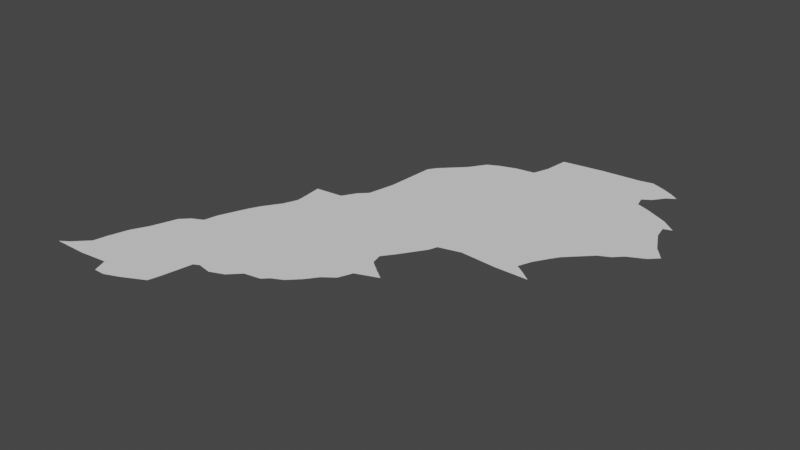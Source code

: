 # Source: lebanon.blend  (saved by Blender 3.3.6; exported with 4.5.12 LTS)
import bpy
from mathutils import Matrix  # noqa: F401  (used for matrix-valued properties, if any)

bpy.ops.wm.read_factory_settings(use_empty=True)
scene = bpy.context.scene
scene.name = 'Scene'

# ---- collections
col_collection = bpy.data.collections.new('Collection'); scene.collection.children.link(col_collection)

# ---- node groups
ng_auto_smooth = bpy.data.node_groups.new('Auto Smooth', 'GeometryNodeTree')
_s = ng_auto_smooth.interface.new_socket(name='Geometry', in_out='OUTPUT', socket_type='NodeSocketGeometry')
_s = ng_auto_smooth.interface.new_socket(name='Geometry', in_out='INPUT', socket_type='NodeSocketGeometry')
_s = ng_auto_smooth.interface.new_socket(name='Angle', in_out='INPUT', socket_type='NodeSocketFloat')
_s.subtype = 'ANGLE'
_s.min_value = 0.0
_s.max_value = 3.142
ng_auto_smooth.is_modifier = True
_N = ng_auto_smooth.nodes; _L = ng_auto_smooth.links
n0 = _N.new('NodeGroupOutput'); n0.name = 'Group Output'; n0.location = (480, -100)
n1 = _N.new('NodeGroupInput'); n1.name = 'Group Input'; n1.location = (-420, -300)
n2 = _N.new('NodeGroupInput'); n2.name = 'Group Input.001'; n2.location = (-60, -100)
n3 = _N.new('GeometryNodeSetShadeSmooth'); n3.name = 'Set Shade Smooth'; n3.location = (120, -100)
n3.domain = 'EDGE'
n4 = _N.new('GeometryNodeSetShadeSmooth'); n4.name = 'Set Shade Smooth.001'; n4.location = (300, -100)
n5 = _N.new('GeometryNodeInputMeshEdgeAngle'); n5.name = 'Edge Angle'; n5.location = (-420, -220)
n6 = _N.new('GeometryNodeInputEdgeSmooth'); n6.name = 'Is Edge Smooth'; n6.location = (-60, -160)
n7 = _N.new('GeometryNodeInputShadeSmooth'); n7.name = 'Is Face Smooth'; n7.location = (-240, -340)
n8 = _N.new('FunctionNodeBooleanMath'); n8.name = 'Boolean Math'; n8.location = (-60, -220)
n9 = _N.new('FunctionNodeCompare'); n9.name = 'Compare'; n9.location = (-240, -180)
n9.operation = 'LESS_EQUAL'
_L.new(n5.outputs[0], n9.inputs[0])
_L.new(n4.outputs[0], n0.inputs[0])
_L.new(n1.outputs[1], n9.inputs[1])
_L.new(n9.outputs[0], n8.inputs[0])
_L.new(n7.outputs[0], n8.inputs[1])
_L.new(n2.outputs[0], n3.inputs[0])
_L.new(n6.outputs[0], n3.inputs[1])
_L.new(n3.outputs[0], n4.inputs[0])
_L.new(n8.outputs[0], n3.inputs[2])
n0.is_active_output = True

# ---- world
world_world = bpy.data.worlds.new('World'); scene.world = world_world
world_world.use_nodes = True; world_world.node_tree.nodes.clear()
_N = world_world.node_tree.nodes; _L = world_world.node_tree.links
n0 = _N.new('ShaderNodeOutputWorld'); n0.name = 'World Output'; n0.location = (300, 300)
n1 = _N.new('ShaderNodeBackground'); n1.name = 'Background'; n1.location = (10, 300)
n1.inputs[0].default_value = (0.05088, 0.05088, 0.05088, 1.0)
_L.new(n1.outputs[0], n0.inputs[0])
n0.is_active_output = True
world_world.color = (0.05088, 0.05088, 0.05088)
world_world.use_sun_shadow = False
world_world.sun_shadow_jitter_overblur = 0.0

# ---- meshes
me_mesh = bpy.data.meshes.new('Mesh')
me_mesh.from_pydata([(35.11, 33.1, 1.524e-07), (35.23, 33.1, -3.173e-08), (35.14, 33.12, -1.997e-08), (35.19, 33.17, 1.235e-07), (35.2, 33.22, 1.825e-08), (35.22, 33.29, 3.172e-08), (35.46, 33.32, -9.988e-08), (35.33, 33.11, -1.01e-07), (35.35, 33.06, -1.727e-08), (35.39, 33.06, 4.179e-08), (35.44, 33.08, -1.001e-07), (35.48, 33.1, -8.512e-08), (35.52, 33.12, -1.086e-07), (35.25, 33.35, -1.114e-09), (35.27, 33.41, 1.49e-07), (35.28, 33.44, -1.974e-07), (35.31, 33.47, -2.094e-07), (35.35, 33.49, -7.884e-08), (35.36, 33.54, -9.665e-08), (35.38, 33.59, -2.795e-08), (35.4, 33.64, -1.223e-08), (35.42, 33.68, 2.419e-08), (35.46, 33.74, -5.71e-08), (35.48, 33.79, -5.036e-08), (35.48, 33.81, -5.161e-08), (35.47, 33.9, -7.747e-08), (35.53, 33.16, 2.153e-07), (35.55, 33.27, -3.738e-08), (35.57, 33.28, -1.595e-07), (35.62, 33.26, -9.834e-08), (35.62, 33.27, -8.529e-08), (35.67, 33.29, -2.373e-07), (35.71, 33.33, -9.854e-08), (35.77, 33.34, -1.859e-08), (35.79, 33.36, -6.77e-08), (35.83, 33.38, -1.588e-07), (35.57, 33.91, -5.759e-08), (35.6, 33.96, 6.087e-08), (35.63, 33.99, -1.038e-07), (35.65, 34.09, 1.815e-08), (35.66, 34.27, -8.754e-08), (36.01, 34.18, -8.701e-08), (35.68, 34.3, -1.223e-07), (35.72, 34.34, -8.322e-08), (35.76, 34.38, -1.002e-07), (35.78, 34.41, -4.459e-08), (35.8, 34.44, -1.372e-07), (35.84, 34.46, -5.696e-08), (35.87, 33.42, -1.087e-07), (35.9, 33.46, -1.667e-06), (35.94, 33.49, 3.85e-09), (35.96, 33.54, 2.516e-08), (36.01, 33.59, -3.233e-08), (36.04, 33.57, 5.156e-07), (36.05, 33.57, 1.756e-06), (36.06, 33.57, -4.994e-08), (36.06, 33.57, -3.329e-08), (35.95, 33.67, -8.729e-08), (35.98, 33.71, -7.733e-08), (36.0, 33.74, -7.236e-08), (36.02, 33.77, -4.27e-08), (36.04, 33.8, -6.126e-08), (36.05, 33.83, -1.164e-07), (36.13, 33.85, -4.312e-08), (35.9, 34.48, 2.64e-08), (35.97, 34.49, -1.024e-07), (35.99, 34.55, 3.424e-08), (36.0, 34.64, -8.863e-08), (36.15, 34.66, -7.993e-08), (36.26, 33.84, -2.789e-08), (36.31, 33.89, -1.149e-07), (36.34, 33.87, 1.242e-07), (36.38, 33.84, 3.307e-07), (36.39, 33.83, 6.572e-08), (36.33, 33.94, -1.075e-07), (36.36, 33.99, -8.425e-08), (36.38, 34.02, -8.085e-08), (36.42, 34.06, -2.679e-09), (36.46, 34.1, -8.256e-08), (36.29, 34.67, -8.614e-08), (36.37, 34.54, -6.526e-08), (36.38, 34.5, -3.308e-08), (36.43, 34.48, -6.9e-08), (36.4, 34.56, -6.69e-08), (36.47, 34.46, -4.67e-08), (36.34, 34.68, 5.166e-08), (36.39, 34.66, -2.652e-08), (36.43, 34.64, -4.691e-08), (36.43, 34.6, 3.291e-08), (36.46, 34.62, -4.269e-08), (36.5, 34.12, -9.006e-08), (36.53, 34.15, 2.729e-07), (36.59, 34.18, -4.705e-07), (36.62, 34.21, 3.086e-08), (36.58, 34.26, -1.053e-07), (36.51, 34.44, -6.206e-08), (36.54, 34.34, -5.372e-08), (36.56, 34.3, -7.304e-08), (36.53, 34.39, -1.13e-07), (36.56, 34.4, 2.423e-07), (35.96, 33.63, 5.998e-10)], [(72, 73), (29, 30), (53, 54), (54, 55), (55, 56)], [(3, 1, 2), (4, 1, 3), (6, 1, 4), (6, 10, 9), (27, 12, 6), (13, 6, 5), (14, 6, 13), (15, 6, 14), (16, 6, 15), (17, 18, 6), (57, 18, 19), (20, 57, 19), (22, 57, 21), (23, 57, 22), (36, 24, 25), (30, 28, 6), (32, 30, 6), (6, 33, 32), (6, 34, 33), (24, 57, 23), (100, 6, 57), (38, 57, 37), (41, 38, 39), (40, 41, 39), (41, 57, 38), (41, 40, 42), (43, 41, 42), (43, 44, 41), (45, 41, 44), (100, 50, 49), (100, 53, 51), (41, 60, 59), (64, 41, 47), (64, 65, 41), (68, 41, 67), (71, 69, 70), (41, 74, 69), (81, 41, 80), (82, 41, 81), (84, 41, 82), (79, 41, 68), (80, 41, 79), (86, 79, 85), (79, 83, 80), (87, 79, 86), (79, 88, 83), (90, 78, 41), (41, 91, 90), (41, 92, 91), (95, 41, 84), (98, 96, 41), (95, 98, 41), (95, 99, 98), (0, 2, 1), (5, 6, 4), (6, 7, 1), (6, 8, 7), (8, 6, 9), (6, 11, 10), (12, 11, 6), (16, 17, 6), (21, 57, 20), (12, 27, 26), (6, 28, 27), (57, 6, 18), (30, 32, 31), (6, 35, 34), (36, 57, 24), (100, 48, 6), (36, 37, 57), (45, 46, 41), (46, 47, 41), (6, 48, 35), (48, 100, 49), (51, 50, 100), (52, 53, 100), (41, 58, 57), (41, 59, 58), (41, 61, 60), (62, 61, 41), (41, 63, 62), (65, 66, 41), (66, 67, 41), (41, 69, 63), (71, 72, 69), (69, 74, 70), (41, 75, 74), (41, 76, 75), (41, 77, 76), (78, 77, 41), (79, 87, 88), (89, 88, 87), (41, 93, 92), (94, 93, 41), (96, 97, 41), (97, 94, 41)])
me_mesh.update()

# ---- objects
ob_mycurve = bpy.data.objects.new('myCurve', me_mesh)

# ---- transforms, parenting, visibility, modifiers, constraints
ob_mycurve.location = (0.0, 0.0, 0.0)
_m = ob_mycurve.modifiers.new('Auto Smooth', 'NODES')
_m.node_group = ng_auto_smooth
_gi = [s.identifier for s in ng_auto_smooth.interface.items_tree if s.item_type == 'SOCKET' and s.in_out == 'INPUT']
_m[_gi[1]] = 3.142  # Angle

# ---- collection membership
scene.collection.objects.link(ob_mycurve)

# ---- scene / render settings (as saved in the file)
scene.frame_start = 1; scene.frame_end = 250; scene.frame_set(1)
scene.render.engine = 'BLENDER_EEVEE_NEXT'
scene.cycles.sampling_pattern = 'TABULATED_SOBOL'
scene.cycles.use_light_tree = False
scene.view_settings.view_transform = 'Filmic'
bpy.context.view_layer.update()

# ---- added for rendering (the .blend has no active camera and no usable light): camera, sun
cam_auto = bpy.data.cameras.new('AutoCamera')
cam_auto.lens = 50.0
cam_auto.sensor_width = 36.0
cam_auto.clip_end = 1000.0
ob_auto_camera = bpy.data.objects.new('AutoCamera', cam_auto)
scene.collection.objects.link(ob_auto_camera)
ob_auto_camera.location = (37.912, 31.4139, 1.63809)
ob_auto_camera.rotation_euler = (1.09748, -7.21219e-08, 0.694738)
scene.camera = ob_auto_camera
light_auto_sun = bpy.data.lights.new('AutoSun', 'SUN')
light_auto_sun.energy = 3.0
light_auto_sun.angle = 0.0523599
ob_auto_sun = bpy.data.objects.new('AutoSun', light_auto_sun)
scene.collection.objects.link(ob_auto_sun)
ob_auto_sun.rotation_euler = (0.872665, 0.174533, 0.523599)
bpy.context.view_layer.update()
